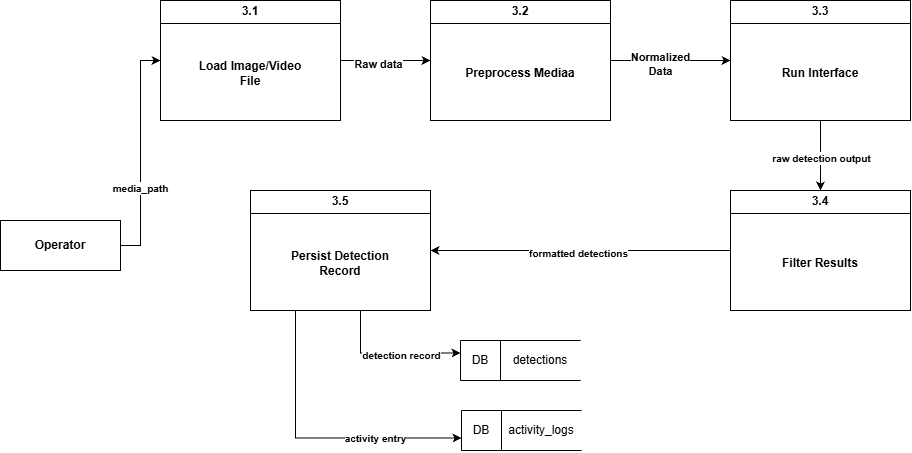

The diagram above was exported from draw.io. Its source (the exported page's mxGraphModel, read from the mxfile embedded in the PNG):
<mxGraphModel dx="5150" dy="2635" grid="1" gridSize="10" guides="1" tooltips="1" connect="1" arrows="1" fold="1" page="1" pageScale="1" pageWidth="850" pageHeight="1100" math="0" shadow="0">
  <root>
    <mxCell id="0" />
    <mxCell id="1" parent="0" />
    <mxCell id="TlztS8Ag28X5ISbKg1Eg-13" edge="1" parent="1" source="TlztS8Ag28X5ISbKg1Eg-1" style="edgeStyle=orthogonalEdgeStyle;rounded=0;orthogonalLoop=1;jettySize=auto;html=1;exitX=1;exitY=0.5;exitDx=0;exitDy=0;entryX=0;entryY=0.5;entryDx=0;entryDy=0;" target="TlztS8Ag28X5ISbKg1Eg-4">
      <mxGeometry relative="1" as="geometry" />
    </mxCell>
    <mxCell id="TlztS8Ag28X5ISbKg1Eg-36" connectable="0" parent="TlztS8Ag28X5ISbKg1Eg-13" style="edgeLabel;html=1;align=center;verticalAlign=middle;resizable=0;points=[];" value="&lt;b&gt;Raw data&lt;/b&gt;" vertex="1">
      <mxGeometry relative="1" x="-0.1672" y="-2" as="geometry">
        <mxPoint as="offset" />
      </mxGeometry>
    </mxCell>
    <mxCell id="TlztS8Ag28X5ISbKg1Eg-1" parent="1" style="swimlane;whiteSpace=wrap;html=1;" value="3.1" vertex="1">
      <mxGeometry height="120" width="180" x="190" y="310" as="geometry" />
    </mxCell>
    <mxCell id="TlztS8Ag28X5ISbKg1Eg-2" parent="TlztS8Ag28X5ISbKg1Eg-1" style="text;html=1;whiteSpace=wrap;strokeColor=none;fillColor=none;align=center;verticalAlign=middle;rounded=0;" value="&lt;b&gt;Load Image/Video File&lt;/b&gt;" vertex="1">
      <mxGeometry height="30" width="120" x="30" y="58" as="geometry" />
    </mxCell>
    <mxCell id="TlztS8Ag28X5ISbKg1Eg-12" edge="1" parent="1" source="TlztS8Ag28X5ISbKg1Eg-3" style="edgeStyle=orthogonalEdgeStyle;rounded=0;orthogonalLoop=1;jettySize=auto;html=1;entryX=0;entryY=0.5;entryDx=0;entryDy=0;" target="TlztS8Ag28X5ISbKg1Eg-1" value="">
      <mxGeometry relative="1" as="geometry" />
    </mxCell>
    <mxCell id="TlztS8Ag28X5ISbKg1Eg-35" connectable="0" parent="TlztS8Ag28X5ISbKg1Eg-12" style="edgeLabel;html=1;align=center;verticalAlign=middle;resizable=0;points=[];" value="&lt;span style=&quot;font-size: 10px;&quot;&gt;&lt;b&gt;media_path&lt;/b&gt;&lt;/span&gt;" vertex="1">
      <mxGeometry relative="1" x="-0.2717" y="2" as="geometry">
        <mxPoint as="offset" />
      </mxGeometry>
    </mxCell>
    <mxCell id="TlztS8Ag28X5ISbKg1Eg-3" parent="1" style="rounded=0;whiteSpace=wrap;html=1;fontStyle=1;" value="Operator" vertex="1">
      <mxGeometry height="50" width="120" x="30" y="530" as="geometry" />
    </mxCell>
    <mxCell id="TlztS8Ag28X5ISbKg1Eg-14" edge="1" parent="1" source="TlztS8Ag28X5ISbKg1Eg-4" style="edgeStyle=orthogonalEdgeStyle;rounded=0;orthogonalLoop=1;jettySize=auto;html=1;exitX=1;exitY=0.5;exitDx=0;exitDy=0;entryX=0;entryY=0.5;entryDx=0;entryDy=0;" target="TlztS8Ag28X5ISbKg1Eg-6">
      <mxGeometry relative="1" as="geometry" />
    </mxCell>
    <mxCell id="TlztS8Ag28X5ISbKg1Eg-38" connectable="0" parent="TlztS8Ag28X5ISbKg1Eg-14" style="edgeLabel;html=1;align=center;verticalAlign=middle;resizable=0;points=[];" value="&lt;b&gt;Normalized&lt;/b&gt;&lt;div&gt;&lt;b&gt;Data&lt;/b&gt;&lt;/div&gt;" vertex="1">
      <mxGeometry relative="1" x="-0.32" y="-2" as="geometry">
        <mxPoint x="8" as="offset" />
      </mxGeometry>
    </mxCell>
    <mxCell id="TlztS8Ag28X5ISbKg1Eg-4" parent="1" style="swimlane;whiteSpace=wrap;html=1;" value="3.2" vertex="1">
      <mxGeometry height="120" width="180" x="460" y="310" as="geometry" />
    </mxCell>
    <mxCell id="TlztS8Ag28X5ISbKg1Eg-5" parent="TlztS8Ag28X5ISbKg1Eg-4" style="text;html=1;whiteSpace=wrap;strokeColor=none;fillColor=none;align=center;verticalAlign=middle;rounded=0;" value="&lt;b&gt;Preprocess Mediaa&lt;/b&gt;" vertex="1">
      <mxGeometry height="30" width="120" x="30" y="58" as="geometry" />
    </mxCell>
    <mxCell id="TlztS8Ag28X5ISbKg1Eg-15" edge="1" parent="1" source="TlztS8Ag28X5ISbKg1Eg-6" style="edgeStyle=orthogonalEdgeStyle;rounded=0;orthogonalLoop=1;jettySize=auto;html=1;exitX=0.5;exitY=1;exitDx=0;exitDy=0;entryX=0.5;entryY=0;entryDx=0;entryDy=0;" target="TlztS8Ag28X5ISbKg1Eg-8">
      <mxGeometry relative="1" as="geometry" />
    </mxCell>
    <mxCell id="TlztS8Ag28X5ISbKg1Eg-41" connectable="0" parent="TlztS8Ag28X5ISbKg1Eg-15" style="edgeLabel;html=1;align=center;verticalAlign=middle;resizable=0;points=[];" value="&lt;span style=&quot;font-size: 10px;&quot;&gt;&lt;b&gt;raw detection output&lt;/b&gt;&lt;/span&gt;" vertex="1">
      <mxGeometry relative="1" x="0.0122" y="-1" as="geometry">
        <mxPoint as="offset" />
      </mxGeometry>
    </mxCell>
    <mxCell id="TlztS8Ag28X5ISbKg1Eg-6" parent="1" style="swimlane;whiteSpace=wrap;html=1;" value="3.3" vertex="1">
      <mxGeometry height="120" width="180" x="760" y="310" as="geometry" />
    </mxCell>
    <mxCell id="TlztS8Ag28X5ISbKg1Eg-7" parent="TlztS8Ag28X5ISbKg1Eg-6" style="text;html=1;whiteSpace=wrap;strokeColor=none;fillColor=none;align=center;verticalAlign=middle;rounded=0;" value="&lt;b&gt;Run Interface&lt;/b&gt;" vertex="1">
      <mxGeometry height="30" width="120" x="30" y="58" as="geometry" />
    </mxCell>
    <mxCell id="TlztS8Ag28X5ISbKg1Eg-16" edge="1" parent="1" source="TlztS8Ag28X5ISbKg1Eg-8" style="edgeStyle=orthogonalEdgeStyle;rounded=0;orthogonalLoop=1;jettySize=auto;html=1;exitX=0;exitY=0.5;exitDx=0;exitDy=0;entryX=1;entryY=0.5;entryDx=0;entryDy=0;" target="TlztS8Ag28X5ISbKg1Eg-10">
      <mxGeometry relative="1" as="geometry" />
    </mxCell>
    <mxCell id="TlztS8Ag28X5ISbKg1Eg-40" connectable="0" parent="TlztS8Ag28X5ISbKg1Eg-16" style="edgeLabel;html=1;align=center;verticalAlign=middle;resizable=0;points=[];" value="&lt;b style=&quot;font-size: 10px;&quot;&gt;formatted detections&lt;/b&gt;" vertex="1">
      <mxGeometry relative="1" x="0.0286" as="geometry">
        <mxPoint as="offset" />
      </mxGeometry>
    </mxCell>
    <mxCell id="TlztS8Ag28X5ISbKg1Eg-8" parent="1" style="swimlane;whiteSpace=wrap;html=1;" value="3.4" vertex="1">
      <mxGeometry height="120" width="180" x="760" y="500" as="geometry" />
    </mxCell>
    <mxCell id="TlztS8Ag28X5ISbKg1Eg-9" parent="TlztS8Ag28X5ISbKg1Eg-8" style="text;html=1;whiteSpace=wrap;strokeColor=none;fillColor=none;align=center;verticalAlign=middle;rounded=0;" value="&lt;b&gt;Filter Results&lt;/b&gt;" vertex="1">
      <mxGeometry height="30" width="120" x="30" y="58" as="geometry" />
    </mxCell>
    <mxCell id="TlztS8Ag28X5ISbKg1Eg-43" edge="1" parent="1" source="TlztS8Ag28X5ISbKg1Eg-10" style="edgeStyle=orthogonalEdgeStyle;rounded=0;orthogonalLoop=1;jettySize=auto;html=1;entryX=0;entryY=0.25;entryDx=0;entryDy=0;exitX=0.75;exitY=1;exitDx=0;exitDy=0;" target="TlztS8Ag28X5ISbKg1Eg-24">
      <mxGeometry relative="1" as="geometry">
        <Array as="points">
          <mxPoint x="390" y="620" />
          <mxPoint x="390" y="663" />
        </Array>
      </mxGeometry>
    </mxCell>
    <mxCell id="TlztS8Ag28X5ISbKg1Eg-44" connectable="0" parent="TlztS8Ag28X5ISbKg1Eg-43" style="edgeLabel;html=1;align=center;verticalAlign=middle;resizable=0;points=[];fontStyle=1" value="&lt;span style=&quot;font-size: 10px;&quot;&gt;detection record&lt;/span&gt;" vertex="1">
      <mxGeometry relative="1" x="0.0303" y="-3" as="geometry">
        <mxPoint x="21" y="-3" as="offset" />
      </mxGeometry>
    </mxCell>
    <mxCell id="TlztS8Ag28X5ISbKg1Eg-45" edge="1" parent="1" source="TlztS8Ag28X5ISbKg1Eg-10" style="edgeStyle=orthogonalEdgeStyle;rounded=0;orthogonalLoop=1;jettySize=auto;html=1;exitX=0.25;exitY=1;exitDx=0;exitDy=0;entryX=0;entryY=0.75;entryDx=0;entryDy=0;" target="TlztS8Ag28X5ISbKg1Eg-33">
      <mxGeometry relative="1" as="geometry" />
    </mxCell>
    <mxCell id="TlztS8Ag28X5ISbKg1Eg-46" connectable="0" parent="TlztS8Ag28X5ISbKg1Eg-45" style="edgeLabel;html=1;align=center;verticalAlign=middle;resizable=0;points=[];" value="&lt;b style=&quot;font-size: 10px;&quot;&gt;activity entry&lt;/b&gt;" vertex="1">
      <mxGeometry relative="1" x="0.4058" y="2" as="geometry">
        <mxPoint as="offset" />
      </mxGeometry>
    </mxCell>
    <mxCell id="TlztS8Ag28X5ISbKg1Eg-10" parent="1" style="swimlane;whiteSpace=wrap;html=1;" value="3.5" vertex="1">
      <mxGeometry height="120" width="180" x="280" y="500" as="geometry" />
    </mxCell>
    <mxCell id="TlztS8Ag28X5ISbKg1Eg-11" parent="TlztS8Ag28X5ISbKg1Eg-10" style="text;html=1;whiteSpace=wrap;strokeColor=none;fillColor=none;align=center;verticalAlign=middle;rounded=0;" value="&lt;b&gt;Persist Detection Record&lt;/b&gt;" vertex="1">
      <mxGeometry height="30" width="120" x="30" y="58" as="geometry" />
    </mxCell>
    <mxCell id="TlztS8Ag28X5ISbKg1Eg-17" connectable="0" parent="1" style="group" value="" vertex="1">
      <mxGeometry height="40" width="120" x="490" y="650" as="geometry" />
    </mxCell>
    <mxCell id="TlztS8Ag28X5ISbKg1Eg-18" edge="1" parent="TlztS8Ag28X5ISbKg1Eg-17" style="endArrow=none;html=1;rounded=0;exitX=0.25;exitY=0;exitDx=0;exitDy=0;entryX=0.25;entryY=1;entryDx=0;entryDy=0;" value="">
      <mxGeometry height="50" relative="1" width="50" as="geometry">
        <mxPoint x="40" as="sourcePoint" />
        <mxPoint x="40" y="40" as="targetPoint" />
      </mxGeometry>
    </mxCell>
    <mxCell id="TlztS8Ag28X5ISbKg1Eg-19" edge="1" parent="TlztS8Ag28X5ISbKg1Eg-17" style="endArrow=none;html=1;rounded=0;" value="">
      <mxGeometry height="50" relative="1" width="50" as="geometry">
        <mxPoint x="40" as="sourcePoint" />
        <mxPoint as="targetPoint" />
      </mxGeometry>
    </mxCell>
    <mxCell id="TlztS8Ag28X5ISbKg1Eg-20" edge="1" parent="TlztS8Ag28X5ISbKg1Eg-17" style="endArrow=none;html=1;rounded=0;" value="">
      <mxGeometry height="50" relative="1" width="50" as="geometry">
        <mxPoint as="sourcePoint" />
        <mxPoint y="40" as="targetPoint" />
      </mxGeometry>
    </mxCell>
    <mxCell id="TlztS8Ag28X5ISbKg1Eg-21" edge="1" parent="TlztS8Ag28X5ISbKg1Eg-17" style="endArrow=none;html=1;rounded=0;" value="">
      <mxGeometry height="50" relative="1" width="50" as="geometry">
        <mxPoint y="40" as="sourcePoint" />
        <mxPoint x="40" y="40" as="targetPoint" />
      </mxGeometry>
    </mxCell>
    <mxCell id="TlztS8Ag28X5ISbKg1Eg-22" edge="1" parent="TlztS8Ag28X5ISbKg1Eg-17" style="endArrow=none;html=1;rounded=0;" value="">
      <mxGeometry height="50" relative="1" width="50" as="geometry">
        <mxPoint x="40" y="40" as="sourcePoint" />
        <mxPoint x="120" y="40" as="targetPoint" />
      </mxGeometry>
    </mxCell>
    <mxCell id="TlztS8Ag28X5ISbKg1Eg-23" edge="1" parent="TlztS8Ag28X5ISbKg1Eg-17" style="endArrow=none;html=1;rounded=0;" value="">
      <mxGeometry height="50" relative="1" width="50" as="geometry">
        <mxPoint x="40" as="sourcePoint" />
        <mxPoint x="120" as="targetPoint" />
      </mxGeometry>
    </mxCell>
    <mxCell id="TlztS8Ag28X5ISbKg1Eg-24" parent="TlztS8Ag28X5ISbKg1Eg-17" style="text;html=1;whiteSpace=wrap;align=center;verticalAlign=middle;rounded=0;" value="DB" vertex="1">
      <mxGeometry height="30" width="40" y="5" as="geometry" />
    </mxCell>
    <mxCell id="TlztS8Ag28X5ISbKg1Eg-25" parent="TlztS8Ag28X5ISbKg1Eg-17" style="text;html=1;whiteSpace=wrap;align=center;verticalAlign=middle;rounded=0;" value="detections" vertex="1">
      <mxGeometry height="30" width="40" x="60" y="5" as="geometry" />
    </mxCell>
    <mxCell id="TlztS8Ag28X5ISbKg1Eg-26" connectable="0" parent="1" style="group" value="" vertex="1">
      <mxGeometry height="40" width="120" x="491" y="720" as="geometry" />
    </mxCell>
    <mxCell id="TlztS8Ag28X5ISbKg1Eg-27" edge="1" parent="TlztS8Ag28X5ISbKg1Eg-26" style="endArrow=none;html=1;rounded=0;exitX=0.25;exitY=0;exitDx=0;exitDy=0;entryX=0.25;entryY=1;entryDx=0;entryDy=0;" value="">
      <mxGeometry height="50" relative="1" width="50" as="geometry">
        <mxPoint x="40" as="sourcePoint" />
        <mxPoint x="40" y="40" as="targetPoint" />
      </mxGeometry>
    </mxCell>
    <mxCell id="TlztS8Ag28X5ISbKg1Eg-28" edge="1" parent="TlztS8Ag28X5ISbKg1Eg-26" style="endArrow=none;html=1;rounded=0;" value="">
      <mxGeometry height="50" relative="1" width="50" as="geometry">
        <mxPoint x="40" as="sourcePoint" />
        <mxPoint as="targetPoint" />
      </mxGeometry>
    </mxCell>
    <mxCell id="TlztS8Ag28X5ISbKg1Eg-29" edge="1" parent="TlztS8Ag28X5ISbKg1Eg-26" style="endArrow=none;html=1;rounded=0;" value="">
      <mxGeometry height="50" relative="1" width="50" as="geometry">
        <mxPoint as="sourcePoint" />
        <mxPoint y="40" as="targetPoint" />
      </mxGeometry>
    </mxCell>
    <mxCell id="TlztS8Ag28X5ISbKg1Eg-30" edge="1" parent="TlztS8Ag28X5ISbKg1Eg-26" style="endArrow=none;html=1;rounded=0;" value="">
      <mxGeometry height="50" relative="1" width="50" as="geometry">
        <mxPoint y="40" as="sourcePoint" />
        <mxPoint x="40" y="40" as="targetPoint" />
      </mxGeometry>
    </mxCell>
    <mxCell id="TlztS8Ag28X5ISbKg1Eg-31" edge="1" parent="TlztS8Ag28X5ISbKg1Eg-26" style="endArrow=none;html=1;rounded=0;" value="">
      <mxGeometry height="50" relative="1" width="50" as="geometry">
        <mxPoint x="40" y="40" as="sourcePoint" />
        <mxPoint x="120" y="40" as="targetPoint" />
      </mxGeometry>
    </mxCell>
    <mxCell id="TlztS8Ag28X5ISbKg1Eg-32" edge="1" parent="TlztS8Ag28X5ISbKg1Eg-26" style="endArrow=none;html=1;rounded=0;" value="">
      <mxGeometry height="50" relative="1" width="50" as="geometry">
        <mxPoint x="40" as="sourcePoint" />
        <mxPoint x="120" as="targetPoint" />
      </mxGeometry>
    </mxCell>
    <mxCell id="TlztS8Ag28X5ISbKg1Eg-33" parent="TlztS8Ag28X5ISbKg1Eg-26" style="text;html=1;whiteSpace=wrap;align=center;verticalAlign=middle;rounded=0;" value="DB" vertex="1">
      <mxGeometry height="30" width="40" y="5" as="geometry" />
    </mxCell>
    <mxCell id="TlztS8Ag28X5ISbKg1Eg-34" parent="TlztS8Ag28X5ISbKg1Eg-26" style="text;html=1;whiteSpace=wrap;align=center;verticalAlign=middle;rounded=0;" value="activity_logs" vertex="1">
      <mxGeometry height="30" width="40" x="60" y="5" as="geometry" />
    </mxCell>
  </root>
</mxGraphModel>